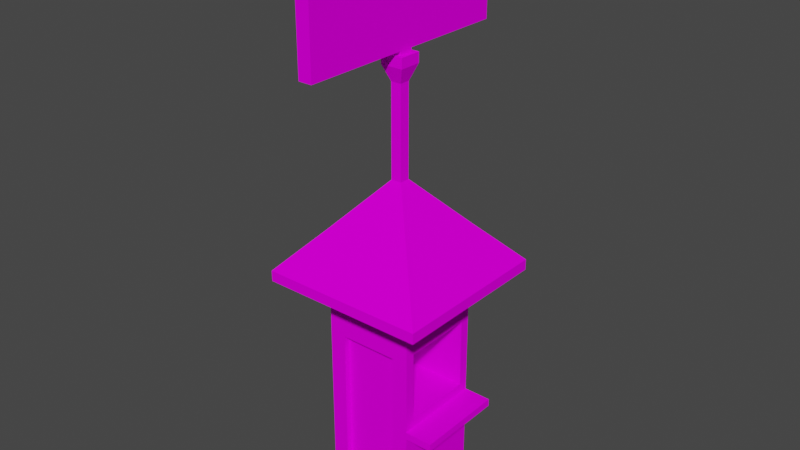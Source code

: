 # Source: ticketBooth.blend  (saved by Blender 2.93.20; exported with 4.5.12 LTS)
import bpy
from mathutils import Matrix  # noqa: F401  (used for matrix-valued properties, if any)

bpy.ops.wm.read_factory_settings(use_empty=True)
scene = bpy.context.scene
scene.name = 'Scene'

# ---- collections
col_collection = bpy.data.collections.new('Collection'); scene.collection.children.link(col_collection)

# ---- images (referenced by path relative to the original .blend; pixels are not part of the script)
import os
ASSET_DIR = os.environ.get("B2B_ASSET_DIR", "")  # directory of the original .blend (textures are referenced by path, not embedded)
HERE = os.path.dirname(os.path.abspath(__file__))  # packed textures are extracted next to this script under _unpacked/

def load_image(name, relpath, width, height, colorspace="sRGB"):
    """Load a texture the original file referenced (path relative to the .blend, or extracted next to this script)."""
    p = next((c for c in (os.path.join(HERE, relpath), os.path.join(ASSET_DIR, relpath)) if relpath and os.path.exists(c)), "")
    if p:
        img = bpy.data.images.load(p, check_existing=True)
        img.name = name
    else:  # same state as the original file: an image datablock whose file is absent (Cycles renders it pink)
        img = bpy.data.images.new(name, width, height)
        img.source = "FILE"
        img.filepath = "//" + (relpath or name)
    img.colorspace_settings.name = colorspace
    return img
img_ticketbooth_texture_psd = load_image('ticketbooth texture.psd', 'ticketbooth texture.psd', 1024, 1024, 'sRGB')

# ---- materials (node trees are filled in below, after node groups)
mat_material_001 = bpy.data.materials.new('Material.001')
mat_material_001.use_transparent_shadow = False

# ---- material node trees
mat_material_001.use_nodes = True; mat_material_001.node_tree.nodes.clear()
_N = mat_material_001.node_tree.nodes; _L = mat_material_001.node_tree.links
n0 = _N.new('ShaderNodeOutputMaterial'); n0.name = 'Material Output'; n0.location = (300, 300)
n1 = _N.new('ShaderNodeBsdfPrincipled'); n1.name = 'Principled BSDF'; n1.location = (10, 300)
n1.distribution = 'GGX'
n1.subsurface_method = 'BURLEY'
n1.inputs[3].default_value = 1.45
n1.inputs[13].default_value = 0.0
n1.inputs[27].default_value = (0.0, 0.0, 0.0, 1.0)
n1.inputs[28].default_value = 1.0
n2 = _N.new('ShaderNodeMapping'); n2.name = 'Mapping'; n2.location = (-657, 616)
n2.width = 240
n3 = _N.new('ShaderNodeTexCoord'); n3.name = 'Texture Coordinate'; n3.location = (-857, 599)
n4 = _N.new('ShaderNodeTexImage'); n4.name = 'Image Texture'; n4.location = (-357, 587)
n4.image = img_ticketbooth_texture_psd
_L.new(n1.outputs[0], n0.inputs[0])
_L.new(n4.outputs[0], n1.inputs[0])
_L.new(n2.outputs[0], n4.inputs[0])
_L.new(n3.outputs[2], n2.inputs[0])
n0.is_active_output = True

# ---- world
world_world = bpy.data.worlds.new('World'); scene.world = world_world
world_world.use_nodes = True; world_world.node_tree.nodes.clear()
_N = world_world.node_tree.nodes; _L = world_world.node_tree.links
n0 = _N.new('ShaderNodeOutputWorld'); n0.name = 'World Output'; n0.location = (300, 300)
n1 = _N.new('ShaderNodeBackground'); n1.name = 'Background'; n1.location = (10, 300)
n1.inputs[0].default_value = (0.05088, 0.05088, 0.05088, 1.0)
_L.new(n1.outputs[0], n0.inputs[0])
n0.is_active_output = True
world_world.color = (0.05088, 0.05088, 0.05088)
world_world.use_sun_shadow = False
world_world.sun_shadow_jitter_overblur = 0.0

# ---- meshes
me_cube_001 = bpy.data.meshes.new('Cube.001')
me_cube_001.from_pydata([(-0.1573, -0.2479, 0.09056), (-0.1573, -0.2479, 0.4958), (-0.2479, 0.2479, 0.0), (-0.2479, 0.2479, 0.4958), (0.1573, -0.2479, 0.09056), (0.2479, -0.1938, 0.5499), (0.2479, 0.2479, 0.0), (0.2479, 0.1938, 0.5499), (-0.1573, -0.2479, 0.9011), (-0.2479, 0.2479, 0.9916), (0.2479, 0.1938, 0.9376), (0.2479, -0.1938, 0.9376), (-0.02886, -0.02886, 1.735), (-0.02886, 0.02886, 1.735), (0.02886, 0.02886, 1.735), (0.02886, -0.02886, 1.735), (-0.2479, -0.2479, 1.487), (-0.2479, 0.2479, 1.487), (0.2479, 0.2479, 1.487), (0.2479, -0.2479, 1.487), (-0.02886, -0.02886, 2.231), (-0.02886, 0.02886, 2.231), (0.02886, 0.02886, 2.231), (0.02886, -0.02886, 2.231), (-0.06132, -0.06132, 2.315), (-0.06132, 0.06132, 2.315), (0.06132, 0.06132, 2.315), (0.06132, -0.06132, 2.315), (-0.03697, -0.03697, 2.369), (-0.03697, 0.03697, 2.369), (0.03697, 0.03697, 2.369), (0.03697, -0.03697, 2.369), (-0.06132, -0.06132, 2.369), (-0.06132, 0.06132, 2.369), (0.06132, 0.06132, 2.369), (0.06132, -0.06132, 2.369), (-0.03697, -0.03697, 2.39), (-0.03697, 0.03697, 2.39), (0.03697, 0.03697, 2.39), (0.03697, -0.03697, 2.39), (-0.03697, -0.03697, 2.978), (-0.03697, 0.03697, 2.978), (0.03697, 0.03697, 2.978), (0.03697, -0.03697, 2.978), (-0.03697, 0.6147, 2.39), (0.03697, 0.6147, 2.39), (0.03697, -0.6147, 2.39), (-0.03697, -0.6147, 2.39), (-0.03697, 0.6147, 2.978), (0.03697, 0.6147, 2.978), (0.03697, -0.6147, 2.978), (-0.03697, -0.6147, 2.978), (0.2479, -0.2479, 1.429), (-0.2479, -0.2479, 1.429), (-0.2479, 0.2479, 1.429), (0.2479, 0.2479, 1.429), (-0.4495, -0.4495, 1.265), (-0.4495, 0.4495, 1.265), (0.4495, 0.4495, 1.265), (0.4495, -0.4495, 1.265), (0.4495, -0.4495, 1.207), (-0.4495, 0.4495, 1.207), (-0.4495, -0.4495, 1.207), (0.4495, 0.4495, 1.207), (0.2479, 0.2479, 0.4958), (0.1573, -0.2479, 0.4958), (0.2479, 0.2479, 0.9916), (0.1573, -0.2479, 0.9011), (-0.1339, 0.1938, 0.5499), (-0.1339, -0.1938, 0.5499), (-0.1339, 0.1938, 0.9376), (-0.1339, -0.1938, 0.9376), (-0.1573, -0.2479, 0.455), (-0.2479, 0.2479, 0.455), (0.2479, 0.2479, 0.455), (0.1573, -0.2479, 0.455), (0.3994, 0.2479, 0.4958), (0.3994, -0.2479, 0.4958), (0.3994, 0.2479, 0.455), (0.3994, -0.2479, 0.455), (-0.2479, -0.2479, 0.455), (-0.2479, -0.2479, 0.4958), (0.2479, -0.2479, 0.455), (0.2479, -0.2479, 0.0), (-0.2479, -0.2479, 0.0), (0.2479, -0.2479, 0.9916), (-0.2479, -0.2479, 0.9916), (0.2479, -0.2479, 0.4958), (0.1573, -0.2135, 0.4958), (-0.1573, -0.2135, 0.4958), (0.1573, -0.2135, 0.455), (-0.1573, -0.2135, 0.455), (0.1573, -0.2135, 0.09056), (-0.1573, -0.2135, 0.09056), (0.1573, -0.2135, 0.9011), (-0.1573, -0.2135, 0.9011)], [], [(80, 81, 3, 73), (73, 3, 64, 74), (64, 87, 77, 76), (0, 4, 92, 93), (2, 6, 83, 84), (11, 5, 69, 71), (16, 17, 57, 56), (3, 81, 86, 9), (65, 67, 94, 88), (64, 3, 9, 66), (15, 14, 22, 23), (18, 19, 59, 58), (52, 55, 63, 60), (53, 52, 60, 62), (12, 13, 17, 16), (13, 14, 18, 17), (14, 15, 19, 18), (15, 12, 16, 19), (20, 23, 27, 24), (13, 12, 20, 21), (12, 15, 23, 20), (14, 13, 21, 22), (27, 26, 34, 35), (22, 21, 25, 26), (23, 22, 26, 27), (21, 20, 24, 25), (28, 31, 39, 36), (25, 24, 32, 33), (24, 27, 35, 32), (26, 25, 33, 34), (28, 29, 33, 32), (29, 30, 34, 33), (30, 31, 35, 34), (31, 28, 32, 35), (39, 38, 42, 43), (30, 29, 37, 38), (31, 30, 38, 39), (29, 28, 36, 37), (42, 41, 40, 43), (37, 36, 40, 41), (39, 43, 50, 46), (37, 41, 48, 44), (47, 46, 50, 51), (45, 44, 48, 49), (43, 40, 51, 50), (41, 42, 49, 48), (40, 36, 47, 51), (36, 39, 46, 47), (42, 38, 45, 49), (38, 37, 44, 45), (9, 86, 53, 54), (85, 66, 55, 52), (66, 9, 54, 55), (86, 85, 52, 53), (62, 60, 59, 56), (63, 61, 57, 58), (60, 63, 58, 59), (61, 62, 56, 57), (55, 54, 61, 63), (54, 53, 62, 61), (19, 16, 56, 59), (17, 18, 58, 57), (7, 5, 87, 64), (11, 10, 66, 85), (10, 7, 64, 66), (5, 11, 85, 87), (69, 68, 70, 71), (10, 11, 71, 70), (7, 10, 70, 68), (5, 7, 68, 69), (72, 0, 93, 91), (6, 74, 82, 83), (2, 73, 74, 6), (84, 80, 73, 2), (78, 76, 77, 79), (82, 74, 78, 79), (87, 82, 79, 77), (74, 64, 76, 78), (72, 1, 81, 80), (75, 4, 83, 82), (4, 0, 84, 83), (8, 67, 85, 86), (67, 65, 87, 85), (1, 8, 86, 81), (0, 72, 80, 84), (65, 75, 82, 87), (90, 88, 89, 91), (89, 88, 94, 95), (92, 90, 91, 93), (1, 72, 91, 89), (75, 65, 88, 90), (8, 1, 89, 95), (67, 8, 95, 94), (4, 75, 90, 92)])
_uv = me_cube_001.uv_layers.new(name='UVMap')
_uv.uv.foreach_set('vector', [0.1652, 0.2251, 0.1652, 0.2347, 0.04792, 0.2347, 0.04792, 0.2251, 0.8564, 0.1842, 0.8564, 0.1939, 0.7391, 0.1939, 0.7391, 0.1842, 0.6172, 0.2002, 0.4999, 0.2002, 0.4999, 0.1644, 0.6172, 0.1644, 0.2709, 0.04665, 0.3482, 0.03789, 0.3414, 0.0483, 0.2782, 0.05283, 0.04792, 0.1175, 0.04792, 0.0002428, 0.1652, 0.0002426, 0.1652, 0.1175, 0.32, 0.8766, 0.3526, 0.844, 0.3846, 0.8761, 0.3521, 0.9086, 0.1652, 0.6112, 0.04792, 0.6112, 0.0002426, 0.5402, 0.2128, 0.5402, 0.04792, 0.2347, 0.1652, 0.2347, 0.1652, 0.352, 0.04792, 0.352, 0.3625, 0.1379, 0.3535, 0.2405, 0.3462, 0.2339, 0.3545, 0.1384, 0.7391, 0.1939, 0.8564, 0.1939, 0.8564, 0.3111, 0.7391, 0.3111, 0.5915, 0.8209, 0.6052, 0.8209, 0.6052, 0.9382, 0.5915, 0.9382, 0.6172, 0.5767, 0.4999, 0.5767, 0.4523, 0.5057, 0.6649, 0.5057, 0.4999, 0.4209, 0.6172, 0.4209, 0.6649, 0.4919, 0.4523, 0.4919, 0.2551, 0.3649, 0.373, 0.3672, 0.4195, 0.4395, 0.2058, 0.4353, 0.1134, 0.6894, 0.09972, 0.6894, 0.04792, 0.6112, 0.1652, 0.6112, 0.8046, 0.6486, 0.7909, 0.6486, 0.7391, 0.5703, 0.8564, 0.5703, 0.5654, 0.6549, 0.5517, 0.6549, 0.4999, 0.5767, 0.6172, 0.5767, 0.3163, 0.6014, 0.3026, 0.6012, 0.2521, 0.5215, 0.3699, 0.5238, 0.5257, 0.9382, 0.5394, 0.9382, 0.547, 0.9594, 0.518, 0.9594, 0.562, 0.8209, 0.5757, 0.8209, 0.5757, 0.9382, 0.562, 0.9382, 0.5257, 0.8209, 0.5394, 0.8209, 0.5394, 0.9382, 0.5257, 0.9382, 0.4864, 0.8208, 0.5, 0.8208, 0.5, 0.9381, 0.4864, 0.9381, 0.5838, 0.9594, 0.6128, 0.9594, 0.6128, 0.9723, 0.5838, 0.9723, 0.4864, 0.9381, 0.5, 0.9381, 0.5077, 0.9593, 0.4787, 0.9593, 0.5915, 0.9382, 0.6052, 0.9382, 0.6128, 0.9594, 0.5838, 0.9594, 0.562, 0.9382, 0.5757, 0.9382, 0.5834, 0.9594, 0.5544, 0.9594, 0.5238, 0.978, 0.5413, 0.978, 0.5413, 0.9829, 0.5238, 0.9829, 0.5544, 0.9594, 0.5834, 0.9594, 0.5834, 0.9723, 0.5544, 0.9723, 0.518, 0.9594, 0.547, 0.9594, 0.547, 0.9723, 0.518, 0.9723, 0.4787, 0.9593, 0.5077, 0.9593, 0.5077, 0.9722, 0.4787, 0.9722, 0.5776, 0.978, 0.5601, 0.978, 0.5544, 0.9723, 0.5834, 0.9723, 0.5019, 0.9779, 0.4844, 0.9779, 0.4787, 0.9722, 0.5077, 0.9722, 0.6071, 0.978, 0.5896, 0.978, 0.5838, 0.9723, 0.6128, 0.9723, 0.5413, 0.978, 0.5238, 0.978, 0.518, 0.9723, 0.547, 0.9723, 0.1429, 0.8402, 0.1604, 0.8402, 0.1604, 0.9792, 0.1429, 0.9792, 0.4844, 0.9779, 0.5019, 0.9779, 0.5019, 0.9828, 0.4844, 0.9828, 0.5896, 0.978, 0.6071, 0.978, 0.6071, 0.9829, 0.5896, 0.9829, 0.5601, 0.978, 0.5776, 0.978, 0.5776, 0.9829, 0.5601, 0.9829, 0.1633, 0.831, 0.1633, 0.8468, 0.1475, 0.8468, 0.1475, 0.831, 0.153, 0.8463, 0.1687, 0.8477, 0.1578, 0.9728, 0.1421, 0.9714, 0.1429, 0.8402, 0.1429, 0.9792, 0.006294, 0.9792, 0.006294, 0.8402, 0.153, 0.8463, 0.1421, 0.9714, 0.01914, 0.9606, 0.03008, 0.8356, 0.02411, 0.9723, 0.008319, 0.9723, 0.008319, 0.8468, 0.02411, 0.8468, 0.3025, 0.9723, 0.2867, 0.9723, 0.2867, 0.8468, 0.3025, 0.8468, 0.1475, 0.831, 0.1475, 0.8468, 0.02411, 0.8468, 0.02411, 0.831, 0.1633, 0.8468, 0.1633, 0.831, 0.2867, 0.831, 0.2867, 0.8468, 0.1578, 0.9728, 0.1687, 0.8477, 0.2916, 0.8585, 0.2807, 0.9835, 0.1475, 0.9723, 0.1475, 0.9881, 0.02411, 0.9881, 0.02411, 0.9723, 0.1604, 0.9792, 0.1604, 0.8402, 0.297, 0.8402, 0.297, 0.9792, 0.1633, 0.9881, 0.1633, 0.9723, 0.2867, 0.9723, 0.2867, 0.9881, 0.04792, 0.352, 0.1652, 0.352, 0.1652, 0.4554, 0.04792, 0.4554, 0.4999, 0.3174, 0.6172, 0.3174, 0.6172, 0.4209, 0.4999, 0.4209, 0.7391, 0.3111, 0.8564, 0.3111, 0.8564, 0.4146, 0.7391, 0.4146, 0.2571, 0.2609, 0.375, 0.2632, 0.373, 0.3672, 0.2551, 0.3649, 0.2058, 0.4353, 0.4195, 0.4395, 0.4192, 0.4533, 0.2055, 0.4492, 0.6915, 0.4856, 0.9041, 0.4856, 0.9041, 0.4993, 0.6915, 0.4993, 0.4523, 0.4919, 0.6649, 0.4919, 0.6649, 0.5057, 0.4523, 0.5057, 0.0002426, 0.5264, 0.2128, 0.5264, 0.2128, 0.5402, 0.0002426, 0.5402, 0.7391, 0.4146, 0.8564, 0.4146, 0.9041, 0.4856, 0.6915, 0.4856, 0.04792, 0.4554, 0.1652, 0.4554, 0.2128, 0.5264, 0.0002426, 0.5264, 0.3699, 0.5238, 0.2521, 0.5215, 0.2055, 0.4492, 0.4192, 0.4533, 0.8564, 0.5703, 0.7391, 0.5703, 0.6915, 0.4993, 0.9041, 0.4993, 0.6044, 0.213, 0.5127, 0.213, 0.4999, 0.2002, 0.6172, 0.2002, 0.5127, 0.3046, 0.6044, 0.3046, 0.6172, 0.3174, 0.4999, 0.3174, 0.6044, 0.3046, 0.6044, 0.213, 0.6172, 0.2002, 0.6172, 0.3174, 0.5127, 0.213, 0.5127, 0.3046, 0.4999, 0.3174, 0.4999, 0.2002, 0.3846, 0.8761, 0.4171, 0.9086, 0.3846, 0.9411, 0.3521, 0.9086, 0.3526, 0.9731, 0.32, 0.9406, 0.3521, 0.9086, 0.3846, 0.9411, 0.4491, 0.9406, 0.4166, 0.9731, 0.3846, 0.9411, 0.4171, 0.9086, 0.4166, 0.844, 0.4491, 0.8766, 0.4171, 0.9086, 0.3846, 0.8761, 0.2621, 0.1364, 0.2709, 0.04665, 0.2782, 0.05283, 0.2699, 0.136, 0.6172, 0.0113, 0.6172, 0.1189, 0.4999, 0.1189, 0.4999, 0.0113, 0.8564, 0.07661, 0.8564, 0.1842, 0.7391, 0.1842, 0.7391, 0.07661, 0.1652, 0.1175, 0.1652, 0.2251, 0.04792, 0.2251, 0.04792, 0.1175, 0.6172, 0.1547, 0.6172, 0.1644, 0.4999, 0.1644, 0.4999, 0.1547, 0.4999, 0.1189, 0.6172, 0.1189, 0.6172, 0.1547, 0.4999, 0.1547, 0.391, 0.3346, 0.3907, 0.3248, 0.427, 0.3237, 0.4273, 0.3335, 0.7391, 0.1842, 0.7391, 0.1939, 0.7033, 0.1939, 0.7033, 0.1842, 0.2621, 0.1364, 0.262, 0.146, 0.2427, 0.1461, 0.2425, 0.1368, 0.3625, 0.1279, 0.3482, 0.03789, 0.3671, 0.01606, 0.3829, 0.1275, 0.3482, 0.03789, 0.2709, 0.04665, 0.249, 0.02549, 0.3671, 0.01606, 0.2764, 0.2412, 0.3535, 0.2405, 0.375, 0.2632, 0.2571, 0.2609, 0.3535, 0.2405, 0.3625, 0.1379, 0.3832, 0.1373, 0.375, 0.2632, 0.262, 0.146, 0.2764, 0.2412, 0.2571, 0.2609, 0.2427, 0.1461, 0.2709, 0.04665, 0.2621, 0.1364, 0.2425, 0.1368, 0.249, 0.02549, 0.3625, 0.1379, 0.3625, 0.1279, 0.3829, 0.1275, 0.3832, 0.1373, 0.3532, 0.1284, 0.3545, 0.1384, 0.271, 0.1457, 0.2699, 0.136, 0.271, 0.1457, 0.3545, 0.1384, 0.3462, 0.2339, 0.2832, 0.2316, 0.3414, 0.0483, 0.3532, 0.1284, 0.2699, 0.136, 0.2782, 0.05283, 0.262, 0.146, 0.2621, 0.1364, 0.2699, 0.136, 0.271, 0.1457, 0.3625, 0.1279, 0.3625, 0.1379, 0.3545, 0.1384, 0.3532, 0.1284, 0.2764, 0.2412, 0.262, 0.146, 0.271, 0.1457, 0.2832, 0.2316, 0.3535, 0.2405, 0.2764, 0.2412, 0.2832, 0.2316, 0.3462, 0.2339, 0.3482, 0.03789, 0.3625, 0.1279, 0.3532, 0.1284, 0.3414, 0.0483])
me_cube_001.materials.append(mat_material_001)
me_cube_001.use_remesh_fix_poles = True
me_cube_001.use_remesh_preserve_attributes = False
me_cube_001.update()

# ---- objects
ob_ticketbooth = bpy.data.objects.new('ticketBooth', me_cube_001)

# ---- transforms, parenting, visibility, modifiers, constraints
ob_ticketbooth.location = (0.0, 0.0, 0.0)

# ---- collection membership
col_collection.objects.link(ob_ticketbooth)

# ---- scene / render settings (as saved in the file)
scene.frame_start = 1; scene.frame_end = 250; scene.frame_set(1)
scene.render.engine = 'BLENDER_EEVEE_NEXT'
scene.cycles.use_denoising = False
scene.cycles.samples = 128
scene.cycles.sampling_pattern = 'TABULATED_SOBOL'
scene.cycles.use_adaptive_sampling = False
scene.cycles.use_light_tree = False
scene.view_settings.view_transform = 'Filmic'
bpy.context.view_layer.update()

# ---- added for rendering (the .blend has no active camera and no usable light): camera, sun
cam_auto = bpy.data.cameras.new('AutoCamera')
cam_auto.lens = 50.0
cam_auto.sensor_width = 36.0
cam_auto.clip_end = 1000.0
ob_auto_camera = bpy.data.objects.new('AutoCamera', cam_auto)
scene.collection.objects.link(ob_auto_camera)
ob_auto_camera.location = (3.09473, -3.71367, 3.96477)
ob_auto_camera.rotation_euler = (1.09748, -7.21219e-08, 0.694738)
scene.camera = ob_auto_camera
light_auto_sun = bpy.data.lights.new('AutoSun', 'SUN')
light_auto_sun.energy = 3.0
light_auto_sun.angle = 0.0523599
ob_auto_sun = bpy.data.objects.new('AutoSun', light_auto_sun)
scene.collection.objects.link(ob_auto_sun)
ob_auto_sun.rotation_euler = (0.872665, 0.174533, 0.523599)
bpy.context.view_layer.update()
